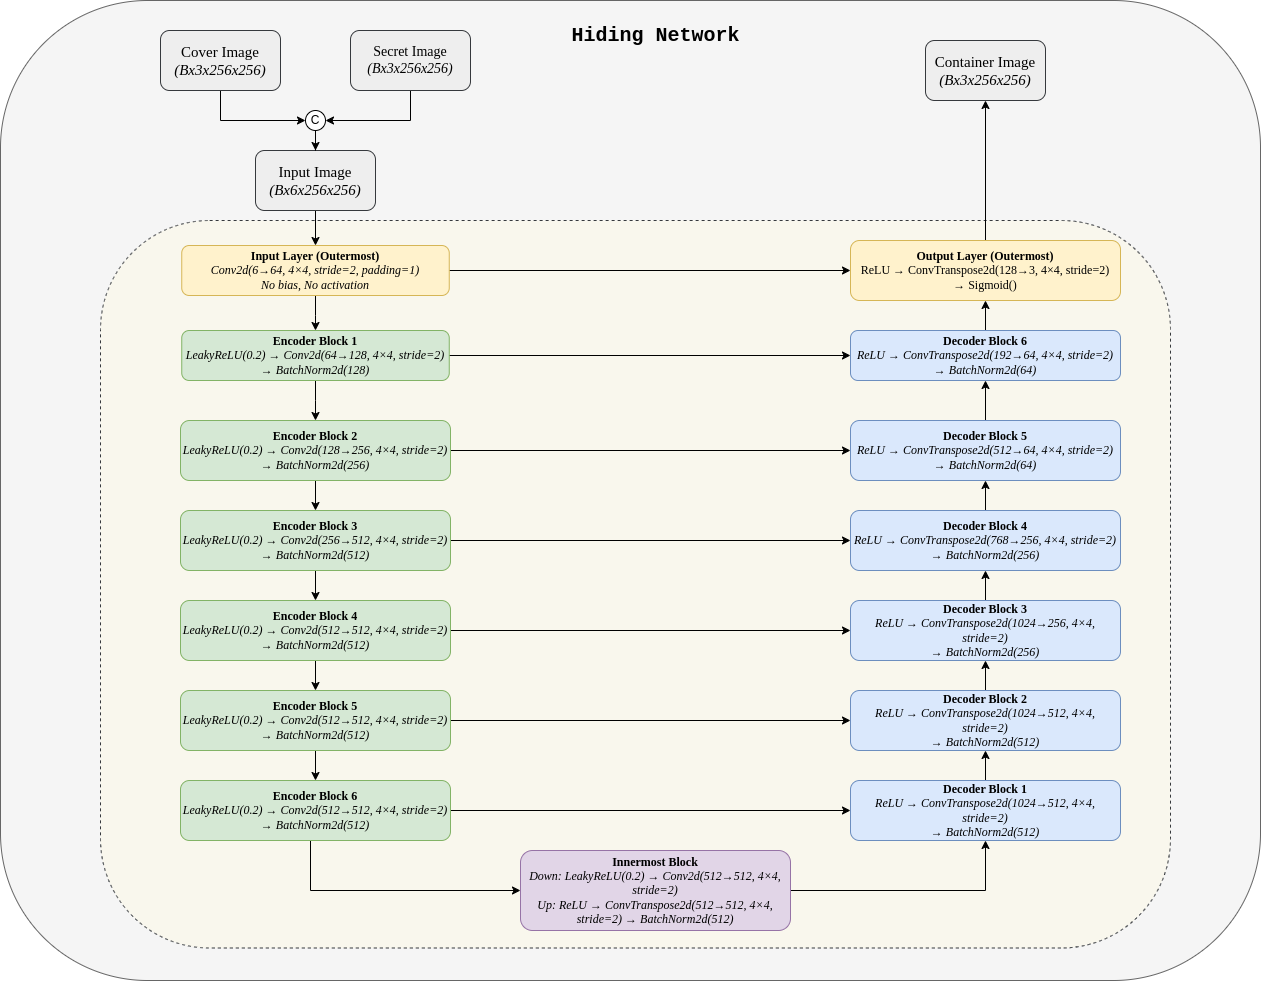

The diagram above was exported from draw.io. Its source (the exported page's mxGraphModel, read from the mxfile embedded in the PNG):
<mxGraphModel dx="1783" dy="998" grid="1" gridSize="10" guides="1" tooltips="1" connect="1" arrows="1" fold="1" page="1" pageScale="1" pageWidth="850" pageHeight="1100" math="0" shadow="0">
  <root>
    <mxCell id="0" />
    <mxCell id="1" parent="0" />
    <mxCell id="9UU8jfpYt3CBVnlipaFK-1" value="" style="rounded=1;whiteSpace=wrap;html=1;fillColor=#f5f5f5;strokeColor=#666666;fontColor=#333333;" vertex="1" parent="1">
      <mxGeometry x="280" y="190" width="1260" height="980" as="geometry" />
    </mxCell>
    <mxCell id="9UU8jfpYt3CBVnlipaFK-2" value="" style="rounded=1;whiteSpace=wrap;html=1;dashed=1;fillColor=#f9f7ed;strokeColor=#36393d;" vertex="1" parent="1">
      <mxGeometry x="380" y="410" width="1070" height="727.5" as="geometry" />
    </mxCell>
    <mxCell id="9UU8jfpYt3CBVnlipaFK-3" style="edgeStyle=orthogonalEdgeStyle;rounded=0;orthogonalLoop=1;jettySize=auto;html=1;entryX=0;entryY=0.5;entryDx=0;entryDy=0;" edge="1" parent="1" source="9UU8jfpYt3CBVnlipaFK-4" target="9UU8jfpYt3CBVnlipaFK-44">
      <mxGeometry relative="1" as="geometry">
        <Array as="points">
          <mxPoint x="500" y="310" />
        </Array>
      </mxGeometry>
    </mxCell>
    <mxCell id="9UU8jfpYt3CBVnlipaFK-4" value="&lt;font style=&quot;font-size: 15px;&quot;&gt;Cover Image&lt;br&gt;&lt;/font&gt;&lt;div&gt;&lt;font style=&quot;font-size: 15px;&quot;&gt;&lt;i&gt;(Bx3x256x256)&lt;/i&gt;&lt;/font&gt;&lt;/div&gt;" style="rounded=1;whiteSpace=wrap;html=1;fillColor=#eeeeee;strokeColor=#36393d;fontFamily=Comic Sans MS;fontSize=12;" vertex="1" parent="1">
      <mxGeometry x="440" y="220" width="120" height="60" as="geometry" />
    </mxCell>
    <mxCell id="9UU8jfpYt3CBVnlipaFK-5" value="" style="edgeStyle=orthogonalEdgeStyle;rounded=0;orthogonalLoop=1;jettySize=auto;html=1;fontFamily=Comic Sans MS;fontSize=12;" edge="1" parent="1" source="9UU8jfpYt3CBVnlipaFK-7" target="9UU8jfpYt3CBVnlipaFK-10">
      <mxGeometry relative="1" as="geometry" />
    </mxCell>
    <mxCell id="9UU8jfpYt3CBVnlipaFK-6" style="edgeStyle=orthogonalEdgeStyle;rounded=0;orthogonalLoop=1;jettySize=auto;html=1;entryX=0;entryY=0.5;entryDx=0;entryDy=0;" edge="1" parent="1" source="9UU8jfpYt3CBVnlipaFK-7" target="9UU8jfpYt3CBVnlipaFK-36">
      <mxGeometry relative="1" as="geometry" />
    </mxCell>
    <mxCell id="9UU8jfpYt3CBVnlipaFK-7" value="&lt;font&gt;&lt;b&gt;Encoder Block 1&lt;br&gt;&lt;/b&gt;&lt;i&gt;LeakyReLU(0.2) → Conv2d(64→128, 4×4, stride=2)&lt;br&gt;→ BatchNorm2d(128)&lt;/i&gt;&lt;/font&gt;" style="whiteSpace=wrap;html=1;rounded=1;fontFamily=Comic Sans MS;fontSize=12;fillColor=#d5e8d4;strokeColor=#82b366;" vertex="1" parent="1">
      <mxGeometry x="461.25" y="520" width="267.5" height="50" as="geometry" />
    </mxCell>
    <mxCell id="9UU8jfpYt3CBVnlipaFK-8" value="" style="edgeStyle=orthogonalEdgeStyle;rounded=0;orthogonalLoop=1;jettySize=auto;html=1;fontFamily=Comic Sans MS;fontSize=12;" edge="1" parent="1" source="9UU8jfpYt3CBVnlipaFK-10" target="9UU8jfpYt3CBVnlipaFK-13">
      <mxGeometry relative="1" as="geometry" />
    </mxCell>
    <mxCell id="9UU8jfpYt3CBVnlipaFK-9" style="edgeStyle=orthogonalEdgeStyle;rounded=0;orthogonalLoop=1;jettySize=auto;html=1;entryX=0;entryY=0.5;entryDx=0;entryDy=0;" edge="1" parent="1" source="9UU8jfpYt3CBVnlipaFK-10" target="9UU8jfpYt3CBVnlipaFK-34">
      <mxGeometry relative="1" as="geometry" />
    </mxCell>
    <mxCell id="9UU8jfpYt3CBVnlipaFK-10" value="&lt;b&gt;Encoder Block 2&lt;br&gt;&lt;/b&gt;&lt;i&gt;LeakyReLU(0.2) → Conv2d(128→256, 4×4, stride=2)&lt;br&gt;→ BatchNorm2d(256)&lt;/i&gt;" style="whiteSpace=wrap;html=1;rounded=1;fontFamily=Comic Sans MS;fontSize=12;fillColor=#d5e8d4;strokeColor=#82b366;" vertex="1" parent="1">
      <mxGeometry x="460" y="610" width="270" height="60" as="geometry" />
    </mxCell>
    <mxCell id="9UU8jfpYt3CBVnlipaFK-11" value="" style="edgeStyle=orthogonalEdgeStyle;rounded=0;orthogonalLoop=1;jettySize=auto;html=1;fontFamily=Comic Sans MS;fontSize=12;" edge="1" parent="1" source="9UU8jfpYt3CBVnlipaFK-13" target="9UU8jfpYt3CBVnlipaFK-16">
      <mxGeometry relative="1" as="geometry" />
    </mxCell>
    <mxCell id="9UU8jfpYt3CBVnlipaFK-12" style="edgeStyle=orthogonalEdgeStyle;rounded=0;orthogonalLoop=1;jettySize=auto;html=1;entryX=0;entryY=0.5;entryDx=0;entryDy=0;" edge="1" parent="1" source="9UU8jfpYt3CBVnlipaFK-13" target="9UU8jfpYt3CBVnlipaFK-32">
      <mxGeometry relative="1" as="geometry" />
    </mxCell>
    <mxCell id="9UU8jfpYt3CBVnlipaFK-13" value="&lt;div&gt;&lt;b&gt;Encoder Block 3&lt;/b&gt;&lt;/div&gt;&lt;div&gt;&lt;i&gt;LeakyReLU(0.2) → Conv2d(256→512, 4×4, stride=2)&lt;/i&gt;&lt;/div&gt;&lt;div&gt;&lt;i&gt;→ BatchNorm2d(512)&lt;/i&gt;&lt;/div&gt;" style="whiteSpace=wrap;html=1;rounded=1;fontFamily=Comic Sans MS;fontSize=12;fillColor=#d5e8d4;strokeColor=#82b366;" vertex="1" parent="1">
      <mxGeometry x="460" y="700" width="270" height="60" as="geometry" />
    </mxCell>
    <mxCell id="9UU8jfpYt3CBVnlipaFK-14" value="" style="edgeStyle=orthogonalEdgeStyle;rounded=0;orthogonalLoop=1;jettySize=auto;html=1;fontFamily=Comic Sans MS;fontSize=12;" edge="1" parent="1" source="9UU8jfpYt3CBVnlipaFK-16" target="9UU8jfpYt3CBVnlipaFK-19">
      <mxGeometry relative="1" as="geometry" />
    </mxCell>
    <mxCell id="9UU8jfpYt3CBVnlipaFK-15" style="edgeStyle=orthogonalEdgeStyle;rounded=0;orthogonalLoop=1;jettySize=auto;html=1;entryX=0;entryY=0.5;entryDx=0;entryDy=0;" edge="1" parent="1" source="9UU8jfpYt3CBVnlipaFK-16" target="9UU8jfpYt3CBVnlipaFK-30">
      <mxGeometry relative="1" as="geometry" />
    </mxCell>
    <mxCell id="9UU8jfpYt3CBVnlipaFK-16" value="&lt;div&gt;&lt;b&gt;Encoder Block 4&lt;/b&gt;&lt;/div&gt;&lt;div&gt;&lt;i&gt;LeakyReLU(0.2) → Conv2d(512→512, 4×4, stride=2)&lt;/i&gt;&lt;/div&gt;&lt;div&gt;&lt;i&gt;→ BatchNorm2d(512)&lt;/i&gt;&lt;/div&gt;" style="whiteSpace=wrap;html=1;rounded=1;fontFamily=Comic Sans MS;fontSize=12;fillColor=#d5e8d4;strokeColor=#82b366;" vertex="1" parent="1">
      <mxGeometry x="460" y="790" width="270" height="60" as="geometry" />
    </mxCell>
    <mxCell id="9UU8jfpYt3CBVnlipaFK-17" value="" style="edgeStyle=orthogonalEdgeStyle;rounded=0;orthogonalLoop=1;jettySize=auto;html=1;fontFamily=Comic Sans MS;fontSize=12;" edge="1" parent="1" source="9UU8jfpYt3CBVnlipaFK-19" target="9UU8jfpYt3CBVnlipaFK-22">
      <mxGeometry relative="1" as="geometry" />
    </mxCell>
    <mxCell id="9UU8jfpYt3CBVnlipaFK-18" style="edgeStyle=orthogonalEdgeStyle;rounded=0;orthogonalLoop=1;jettySize=auto;html=1;entryX=0;entryY=0.5;entryDx=0;entryDy=0;" edge="1" parent="1" source="9UU8jfpYt3CBVnlipaFK-19" target="9UU8jfpYt3CBVnlipaFK-28">
      <mxGeometry relative="1" as="geometry" />
    </mxCell>
    <mxCell id="9UU8jfpYt3CBVnlipaFK-19" value="&lt;div&gt;&lt;b&gt;Encoder Block 5&lt;/b&gt;&lt;/div&gt;&lt;div&gt;&lt;i&gt;LeakyReLU(0.2) → Conv2d(512→512, 4×4, stride=2)&lt;/i&gt;&lt;/div&gt;&lt;div&gt;&lt;i&gt;→ BatchNorm2d(512)&lt;/i&gt;&lt;/div&gt;" style="whiteSpace=wrap;html=1;rounded=1;fontFamily=Comic Sans MS;fontSize=12;fillColor=#d5e8d4;strokeColor=#82b366;" vertex="1" parent="1">
      <mxGeometry x="460" y="880" width="270" height="60" as="geometry" />
    </mxCell>
    <mxCell id="9UU8jfpYt3CBVnlipaFK-20" style="edgeStyle=orthogonalEdgeStyle;rounded=0;orthogonalLoop=1;jettySize=auto;html=1;entryX=0;entryY=0.5;entryDx=0;entryDy=0;" edge="1" parent="1" source="9UU8jfpYt3CBVnlipaFK-22" target="9UU8jfpYt3CBVnlipaFK-24">
      <mxGeometry relative="1" as="geometry">
        <Array as="points">
          <mxPoint x="590" y="1080" />
        </Array>
      </mxGeometry>
    </mxCell>
    <mxCell id="9UU8jfpYt3CBVnlipaFK-21" style="edgeStyle=orthogonalEdgeStyle;rounded=0;orthogonalLoop=1;jettySize=auto;html=1;entryX=0;entryY=0.5;entryDx=0;entryDy=0;" edge="1" parent="1" source="9UU8jfpYt3CBVnlipaFK-22" target="9UU8jfpYt3CBVnlipaFK-26">
      <mxGeometry relative="1" as="geometry" />
    </mxCell>
    <mxCell id="9UU8jfpYt3CBVnlipaFK-22" value="&lt;div&gt;&lt;b&gt;Encoder Block 6&lt;/b&gt;&lt;/div&gt;&lt;div&gt;&lt;i&gt;LeakyReLU(0.2) → Conv2d(512→512, 4×4, stride=2)&lt;/i&gt;&lt;/div&gt;&lt;div&gt;&lt;i&gt;→ BatchNorm2d(512)&lt;/i&gt;&lt;/div&gt;" style="whiteSpace=wrap;html=1;rounded=1;fontFamily=Comic Sans MS;fontSize=12;fillColor=#d5e8d4;strokeColor=#82b366;" vertex="1" parent="1">
      <mxGeometry x="460" y="970" width="270" height="60" as="geometry" />
    </mxCell>
    <mxCell id="9UU8jfpYt3CBVnlipaFK-23" style="edgeStyle=orthogonalEdgeStyle;rounded=0;orthogonalLoop=1;jettySize=auto;html=1;entryX=0.5;entryY=1;entryDx=0;entryDy=0;" edge="1" parent="1" source="9UU8jfpYt3CBVnlipaFK-24" target="9UU8jfpYt3CBVnlipaFK-26">
      <mxGeometry relative="1" as="geometry" />
    </mxCell>
    <mxCell id="9UU8jfpYt3CBVnlipaFK-24" value="&lt;div&gt;&lt;b&gt;Innermost Block&lt;/b&gt;&lt;/div&gt;&lt;div&gt;&lt;i&gt;Down: LeakyReLU(0.2) → Conv2d(512→512, 4×4, stride=2)&lt;/i&gt;&lt;/div&gt;&lt;div&gt;&lt;i&gt;Up: ReLU → ConvTranspose2d(512→512, 4×4, stride=2) → BatchNorm2d(512)&lt;/i&gt;&lt;/div&gt;" style="whiteSpace=wrap;html=1;rounded=1;fontFamily=Comic Sans MS;fontSize=12;fillColor=#e1d5e7;strokeColor=#9673a6;" vertex="1" parent="1">
      <mxGeometry x="800" y="1040" width="270" height="80" as="geometry" />
    </mxCell>
    <mxCell id="9UU8jfpYt3CBVnlipaFK-25" value="" style="edgeStyle=orthogonalEdgeStyle;rounded=0;orthogonalLoop=1;jettySize=auto;html=1;fontFamily=Comic Sans MS;fontSize=12;" edge="1" parent="1" source="9UU8jfpYt3CBVnlipaFK-26" target="9UU8jfpYt3CBVnlipaFK-28">
      <mxGeometry relative="1" as="geometry" />
    </mxCell>
    <mxCell id="9UU8jfpYt3CBVnlipaFK-26" value="&lt;div&gt;&lt;b&gt;Decoder Block 1&lt;/b&gt;&lt;/div&gt;&lt;div&gt;&lt;div&gt;&lt;i&gt;ReLU → ConvTranspose2d(1024→512, 4×4, stride=2)&lt;/i&gt;&lt;/div&gt;&lt;div&gt;&lt;i&gt;→ BatchNorm2d(512)&lt;/i&gt;&lt;/div&gt;&lt;/div&gt;" style="whiteSpace=wrap;html=1;rounded=1;fontFamily=Comic Sans MS;fontSize=12;fillColor=#dae8fc;strokeColor=#6c8ebf;" vertex="1" parent="1">
      <mxGeometry x="1130" y="970" width="270" height="60" as="geometry" />
    </mxCell>
    <mxCell id="9UU8jfpYt3CBVnlipaFK-27" value="" style="edgeStyle=orthogonalEdgeStyle;rounded=0;orthogonalLoop=1;jettySize=auto;html=1;fontFamily=Comic Sans MS;fontSize=12;" edge="1" parent="1" source="9UU8jfpYt3CBVnlipaFK-28" target="9UU8jfpYt3CBVnlipaFK-30">
      <mxGeometry relative="1" as="geometry" />
    </mxCell>
    <mxCell id="9UU8jfpYt3CBVnlipaFK-28" value="&lt;b&gt;Decoder Block 2&lt;/b&gt;&lt;div&gt;&lt;div&gt;&lt;i&gt;ReLU → ConvTranspose2d(1024→512, 4×4, stride=2)&lt;/i&gt;&lt;/div&gt;&lt;div&gt;&lt;i&gt;→ BatchNorm2d(512)&lt;/i&gt;&lt;/div&gt;&lt;/div&gt;" style="whiteSpace=wrap;html=1;rounded=1;fontFamily=Comic Sans MS;fontSize=12;fillColor=#dae8fc;strokeColor=#6c8ebf;" vertex="1" parent="1">
      <mxGeometry x="1130" y="880" width="270" height="60" as="geometry" />
    </mxCell>
    <mxCell id="9UU8jfpYt3CBVnlipaFK-29" value="" style="edgeStyle=orthogonalEdgeStyle;rounded=0;orthogonalLoop=1;jettySize=auto;html=1;fontFamily=Comic Sans MS;fontSize=12;" edge="1" parent="1" source="9UU8jfpYt3CBVnlipaFK-30" target="9UU8jfpYt3CBVnlipaFK-32">
      <mxGeometry relative="1" as="geometry" />
    </mxCell>
    <mxCell id="9UU8jfpYt3CBVnlipaFK-30" value="&lt;b&gt;Decoder Block 3&lt;br&gt;&lt;/b&gt;&lt;div&gt;&lt;i&gt;ReLU → ConvTranspose2d(1024→256, 4×4, stride=2)&lt;/i&gt;&lt;/div&gt;&lt;div&gt;&lt;i&gt;→ BatchNorm2d(256)&lt;/i&gt;&lt;/div&gt;" style="whiteSpace=wrap;html=1;rounded=1;fontFamily=Comic Sans MS;fontSize=12;fillColor=#dae8fc;strokeColor=#6c8ebf;" vertex="1" parent="1">
      <mxGeometry x="1130" y="790" width="270" height="60" as="geometry" />
    </mxCell>
    <mxCell id="9UU8jfpYt3CBVnlipaFK-31" value="" style="edgeStyle=orthogonalEdgeStyle;rounded=0;orthogonalLoop=1;jettySize=auto;html=1;fontFamily=Comic Sans MS;fontSize=12;" edge="1" parent="1" source="9UU8jfpYt3CBVnlipaFK-32" target="9UU8jfpYt3CBVnlipaFK-34">
      <mxGeometry relative="1" as="geometry" />
    </mxCell>
    <mxCell id="9UU8jfpYt3CBVnlipaFK-32" value="&lt;b&gt;Decoder Block 4&lt;br&gt;&lt;/b&gt;&lt;div&gt;&lt;i&gt;ReLU → ConvTranspose2d(768→256, 4×4, stride=2)&lt;/i&gt;&lt;/div&gt;&lt;div&gt;&lt;i&gt;→ BatchNorm2d(256)&lt;/i&gt;&lt;/div&gt;" style="whiteSpace=wrap;html=1;rounded=1;fontFamily=Comic Sans MS;fontSize=12;fillColor=#dae8fc;strokeColor=#6c8ebf;" vertex="1" parent="1">
      <mxGeometry x="1130" y="700" width="270" height="60" as="geometry" />
    </mxCell>
    <mxCell id="9UU8jfpYt3CBVnlipaFK-33" value="" style="edgeStyle=orthogonalEdgeStyle;rounded=0;orthogonalLoop=1;jettySize=auto;html=1;fontFamily=Comic Sans MS;fontSize=12;" edge="1" parent="1" source="9UU8jfpYt3CBVnlipaFK-34" target="9UU8jfpYt3CBVnlipaFK-36">
      <mxGeometry relative="1" as="geometry" />
    </mxCell>
    <mxCell id="9UU8jfpYt3CBVnlipaFK-34" value="&lt;b&gt;Decoder Block 5&lt;br&gt;&lt;/b&gt;&lt;div&gt;&lt;i&gt;ReLU → ConvTranspose2d(512→64, 4×4, stride=2)&lt;/i&gt;&lt;/div&gt;&lt;div&gt;&lt;i&gt;→ BatchNorm2d(64)&lt;/i&gt;&lt;/div&gt;" style="whiteSpace=wrap;html=1;rounded=1;fontFamily=Comic Sans MS;fontSize=12;fillColor=#dae8fc;strokeColor=#6c8ebf;" vertex="1" parent="1">
      <mxGeometry x="1130" y="610" width="270" height="60" as="geometry" />
    </mxCell>
    <mxCell id="9UU8jfpYt3CBVnlipaFK-35" value="" style="edgeStyle=orthogonalEdgeStyle;rounded=0;orthogonalLoop=1;jettySize=auto;html=1;fontFamily=Comic Sans MS;fontSize=12;" edge="1" parent="1" source="9UU8jfpYt3CBVnlipaFK-36" target="9UU8jfpYt3CBVnlipaFK-38">
      <mxGeometry relative="1" as="geometry" />
    </mxCell>
    <mxCell id="9UU8jfpYt3CBVnlipaFK-36" value="&lt;b&gt;Decoder Block 6&lt;br&gt;&lt;/b&gt;&lt;div&gt;&lt;i&gt;ReLU → ConvTranspose2d(192→64, 4×4, stride=2)&lt;/i&gt;&lt;/div&gt;&lt;div&gt;&lt;i&gt;→ BatchNorm2d(64)&lt;/i&gt;&lt;/div&gt;" style="whiteSpace=wrap;html=1;rounded=1;fontFamily=Comic Sans MS;fontSize=12;fillColor=#dae8fc;strokeColor=#6c8ebf;" vertex="1" parent="1">
      <mxGeometry x="1130" y="520" width="270" height="50" as="geometry" />
    </mxCell>
    <mxCell id="9UU8jfpYt3CBVnlipaFK-37" style="edgeStyle=orthogonalEdgeStyle;rounded=0;orthogonalLoop=1;jettySize=auto;html=1;entryX=0.5;entryY=1;entryDx=0;entryDy=0;" edge="1" parent="1" source="9UU8jfpYt3CBVnlipaFK-38" target="9UU8jfpYt3CBVnlipaFK-48">
      <mxGeometry relative="1" as="geometry" />
    </mxCell>
    <mxCell id="9UU8jfpYt3CBVnlipaFK-38" value="&lt;b&gt;Output Layer (Outermost)&lt;br&gt;&lt;/b&gt;&lt;div&gt;ReLU → ConvTranspose2d(128→3, 4×4, stride=2)&lt;/div&gt;&lt;div&gt;→ Sigmoid()&lt;/div&gt;" style="whiteSpace=wrap;html=1;rounded=1;fontFamily=Comic Sans MS;fontSize=12;fillColor=#fff2cc;strokeColor=#d6b656;" vertex="1" parent="1">
      <mxGeometry x="1130" y="430" width="270" height="60" as="geometry" />
    </mxCell>
    <mxCell id="9UU8jfpYt3CBVnlipaFK-39" style="edgeStyle=orthogonalEdgeStyle;rounded=0;orthogonalLoop=1;jettySize=auto;html=1;entryX=1;entryY=0.5;entryDx=0;entryDy=0;" edge="1" parent="1" source="9UU8jfpYt3CBVnlipaFK-40" target="9UU8jfpYt3CBVnlipaFK-44">
      <mxGeometry relative="1" as="geometry">
        <Array as="points">
          <mxPoint x="690" y="310" />
        </Array>
      </mxGeometry>
    </mxCell>
    <mxCell id="9UU8jfpYt3CBVnlipaFK-40" value="&lt;font style=&quot;font-size: 14px;&quot;&gt;Secret Image&lt;br&gt;&lt;/font&gt;&lt;div&gt;&lt;font style=&quot;font-size: 14px;&quot;&gt;&lt;i&gt;(Bx3x256x256)&lt;/i&gt;&lt;/font&gt;&lt;/div&gt;" style="rounded=1;whiteSpace=wrap;html=1;fillColor=#eeeeee;strokeColor=#36393d;fontFamily=Comic Sans MS;fontSize=12;" vertex="1" parent="1">
      <mxGeometry x="630" y="220" width="120" height="60" as="geometry" />
    </mxCell>
    <mxCell id="9UU8jfpYt3CBVnlipaFK-41" style="edgeStyle=orthogonalEdgeStyle;rounded=0;orthogonalLoop=1;jettySize=auto;html=1;entryX=0.5;entryY=0;entryDx=0;entryDy=0;" edge="1" parent="1" source="9UU8jfpYt3CBVnlipaFK-42" target="9UU8jfpYt3CBVnlipaFK-47">
      <mxGeometry relative="1" as="geometry" />
    </mxCell>
    <mxCell id="9UU8jfpYt3CBVnlipaFK-42" value="&lt;font style=&quot;font-size: 15px;&quot;&gt;Input Image&lt;br&gt;&lt;/font&gt;&lt;div&gt;&lt;font style=&quot;font-size: 15px;&quot;&gt;&lt;i&gt;(Bx6x256x256)&lt;/i&gt;&lt;/font&gt;&lt;/div&gt;" style="rounded=1;whiteSpace=wrap;html=1;fillColor=#eeeeee;strokeColor=#36393d;fontFamily=Comic Sans MS;fontSize=12;" vertex="1" parent="1">
      <mxGeometry x="535" y="340" width="120" height="60" as="geometry" />
    </mxCell>
    <mxCell id="9UU8jfpYt3CBVnlipaFK-43" style="edgeStyle=orthogonalEdgeStyle;rounded=0;orthogonalLoop=1;jettySize=auto;html=1;entryX=0.5;entryY=0;entryDx=0;entryDy=0;" edge="1" parent="1" source="9UU8jfpYt3CBVnlipaFK-44" target="9UU8jfpYt3CBVnlipaFK-42">
      <mxGeometry relative="1" as="geometry" />
    </mxCell>
    <mxCell id="9UU8jfpYt3CBVnlipaFK-44" value="C" style="ellipse;whiteSpace=wrap;html=1;aspect=fixed;" vertex="1" parent="1">
      <mxGeometry x="585" y="300" width="20" height="20" as="geometry" />
    </mxCell>
    <mxCell id="9UU8jfpYt3CBVnlipaFK-45" style="edgeStyle=orthogonalEdgeStyle;rounded=0;orthogonalLoop=1;jettySize=auto;html=1;entryX=0;entryY=0.5;entryDx=0;entryDy=0;" edge="1" parent="1" source="9UU8jfpYt3CBVnlipaFK-47" target="9UU8jfpYt3CBVnlipaFK-38">
      <mxGeometry relative="1" as="geometry" />
    </mxCell>
    <mxCell id="9UU8jfpYt3CBVnlipaFK-46" style="edgeStyle=orthogonalEdgeStyle;rounded=0;orthogonalLoop=1;jettySize=auto;html=1;entryX=0.5;entryY=0;entryDx=0;entryDy=0;" edge="1" parent="1" source="9UU8jfpYt3CBVnlipaFK-47" target="9UU8jfpYt3CBVnlipaFK-7">
      <mxGeometry relative="1" as="geometry" />
    </mxCell>
    <mxCell id="9UU8jfpYt3CBVnlipaFK-47" value="&lt;font face=&quot;Comic Sans MS&quot;&gt;&lt;b&gt;Input Layer (Outermost)&lt;/b&gt;&lt;/font&gt;&lt;div&gt;&lt;div&gt;&lt;font face=&quot;Comic Sans MS&quot;&gt;&lt;i&gt;Conv2d(6→64, 4×4, stride=2, padding=1)&lt;/i&gt;&lt;/font&gt;&lt;/div&gt;&lt;div&gt;&lt;font face=&quot;Comic Sans MS&quot;&gt;&lt;i&gt;No bias, No activation&lt;/i&gt;&lt;/font&gt;&lt;/div&gt;&lt;/div&gt;" style="whiteSpace=wrap;html=1;rounded=1;fontFamily=Comic Sans MS;fontSize=12;fillColor=#fff2cc;strokeColor=#d6b656;" vertex="1" parent="1">
      <mxGeometry x="461.25" y="435" width="267.5" height="50" as="geometry" />
    </mxCell>
    <mxCell id="9UU8jfpYt3CBVnlipaFK-48" value="&lt;font style=&quot;font-size: 15px;&quot;&gt;Container Image&lt;br&gt;&lt;/font&gt;&lt;div&gt;&lt;font style=&quot;font-size: 15px;&quot;&gt;&lt;i&gt;(Bx3x256x256)&lt;/i&gt;&lt;/font&gt;&lt;/div&gt;" style="rounded=1;whiteSpace=wrap;html=1;fillColor=#eeeeee;strokeColor=#36393d;fontFamily=Comic Sans MS;fontSize=12;" vertex="1" parent="1">
      <mxGeometry x="1205" y="230" width="120" height="60" as="geometry" />
    </mxCell>
    <mxCell id="9UU8jfpYt3CBVnlipaFK-49" value="&lt;b&gt;&lt;font style=&quot;font-size: 20px;&quot;&gt;Hiding Network&lt;/font&gt;&lt;/b&gt;" style="text;html=1;align=center;verticalAlign=middle;whiteSpace=wrap;rounded=0;fontFamily=Courier New;" vertex="1" parent="1">
      <mxGeometry x="827.5" y="210" width="215" height="30" as="geometry" />
    </mxCell>
  </root>
</mxGraphModel>